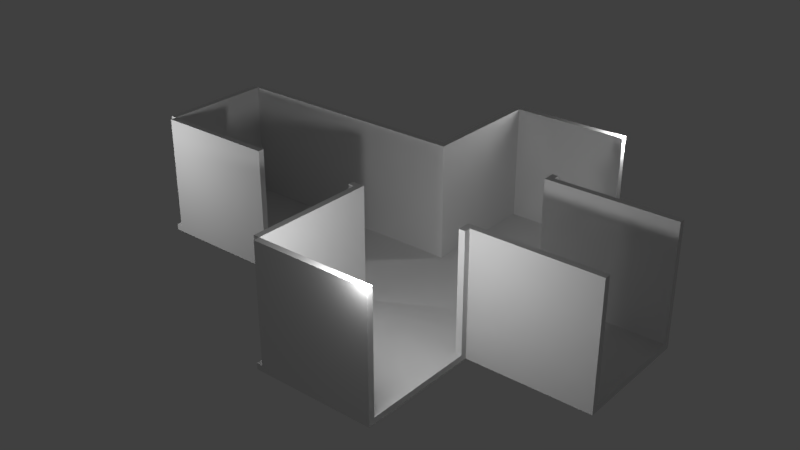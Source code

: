 # Source: BaseBlocks.blend  (saved by Blender 2.79.0; exported with 4.5.12 LTS)
import bpy
from mathutils import Matrix  # noqa: F401  (used for matrix-valued properties, if any)

bpy.ops.wm.read_factory_settings(use_empty=True)
scene = bpy.context.scene
scene.name = 'Scene'

# ---- collections
col_collection_1 = bpy.data.collections.new('Collection 1'); scene.collection.children.link(col_collection_1)

# ---- materials (node trees are filled in below, after node groups)
mat_brick = bpy.data.materials.new('Brick')
mat_brick.alpha_threshold = 0.0
mat_brick.use_transparent_shadow = False
mat_brick.specular_color = (0.2774, 0.192, 0.1307)
mat_brick.roughness = 0.5
mat_brick.specular_intensity = 0.5667
mat_stone = bpy.data.materials.new('Stone')
mat_stone.alpha_threshold = 0.0
mat_stone.use_transparent_shadow = False
mat_stone.specular_color = (0.3031, 0.3031, 0.3031)
mat_stone.roughness = 0.5
mat_stone.specular_intensity = 1.0

# ---- material node trees

# ---- world
world_world = bpy.data.worlds.new('World'); scene.world = world_world
world_world.color = (0.05088, 0.05088, 0.05088)
world_world.use_sun_shadow = False
world_world.sun_shadow_jitter_overblur = 0.0
world_world.cycles.sampling_method = 'MANUAL'

# ---- lights
light_point_003 = bpy.data.lights.new('Point.003', 'POINT')
light_point_003.transmission_factor = 0.0
light_point_003.energy = 100.0
light_point_003.shadow_buffer_clip_start = 0.5
light_point_003.shadow_soft_size = 0.1
light_point_003.shadow_maximum_resolution = 0.006
light_point_003.use_absolute_resolution = True
light_point_001 = bpy.data.lights.new('Point.001', 'POINT')
light_point_001.transmission_factor = 0.0
light_point_001.energy = 100.0
light_point_001.shadow_buffer_clip_start = 0.5
light_point_001.shadow_soft_size = 0.1
light_point_001.shadow_maximum_resolution = 0.006
light_point_001.use_absolute_resolution = True
light_point_000 = bpy.data.lights.new('Point.000', 'POINT')
light_point_000.transmission_factor = 0.0
light_point_000.energy = 100.0
light_point_000.shadow_buffer_clip_start = 0.5
light_point_000.shadow_soft_size = 0.1
light_point_000.shadow_maximum_resolution = 0.006
light_point_000.use_absolute_resolution = True
light_point_002 = bpy.data.lights.new('Point.002', 'POINT')
light_point_002.transmission_factor = 0.0
light_point_002.energy = 100.0
light_point_002.shadow_buffer_clip_start = 0.5
light_point_002.shadow_soft_size = 0.1
light_point_002.shadow_maximum_resolution = 0.006
light_point_002.use_absolute_resolution = True

# ---- meshes
me_cube_021 = bpy.data.meshes.new('Cube.021')
me_cube_021.from_pydata([(-0.9, -1.0, 0.1), (-0.9, -1.0, 2.0), (-1.0, -1.0, 0.1), (-1.0, -1.0, 2.0), (-0.9, -0.9, 0.1), (-0.9, -0.9, 2.0), (-1.0, -0.9, 0.1), (-1.0, -0.9, 2.0)], [], [(0, 1, 3, 2), (2, 3, 7, 6), (6, 7, 5, 4), (4, 5, 1, 0), (2, 6, 4, 0), (7, 3, 1, 5)])
_uv = me_cube_021.uv_layers.new(name='UVMap')
_uv.uv.foreach_set('vector', [0.0, 0.0, 0.0, 0.0, 0.0, 0.0, 0.0, 0.0, 0.0, 0.0, 0.0, 0.0, 0.0, 0.0, 0.0, 0.0, 0.0, 3.244e-05, 0.0, 1.0, 0.05266, 1.0, 0.05266, 3.244e-05, 0.05266, 3.244e-05, 0.05266, 1.0, 3.244e-05, 1.0, 3.244e-05, 3.244e-05, 0.0, 0.0, 0.0, 0.0, 0.0, 0.0, 0.0, 0.0, 0.0, 0.0, 0.0, 0.0, 0.0, 0.0, 0.0, 0.0])
me_cube_021.materials.append(mat_brick)
me_cube_021.materials.append(mat_stone)
me_cube_021.use_remesh_preserve_volume = False
me_cube_021.use_remesh_preserve_attributes = False
me_cube_021.use_mirror_vertex_groups = False
me_cube_021.update()
me_cube_002 = bpy.data.meshes.new('Cube.002')
me_cube_002.from_pydata([(1.0, -0.9, 0.1), (1.0, -0.9, 2.0), (1.0, -1.0, 0.1), (1.0, -1.0, 2.0), (0.9, -0.9, 0.1), (0.9, -0.9, 2.0), (0.9, -1.0, 0.1), (0.9, -1.0, 2.0)], [], [(0, 1, 3, 2), (2, 3, 7, 6), (6, 7, 5, 4), (4, 5, 1, 0), (2, 6, 4, 0), (7, 3, 1, 5)])
_uv = me_cube_002.uv_layers.new(name='UVMap')
_uv.uv.foreach_set('vector', [0.0, 0.0, 0.0, 0.0, 0.0, 0.0, 0.0, 0.0, 0.0, 0.0, 0.0, 0.0, 0.0, 0.0, 0.0, 0.0, 0.0, 3.244e-05, 0.0, 1.0, 0.05266, 1.0, 0.05266, 3.244e-05, 0.05266, 3.244e-05, 0.05266, 1.0, 3.244e-05, 1.0, 3.244e-05, 3.244e-05, 0.0, 0.0, 0.0, 0.0, 0.0, 0.0, 0.0, 0.0, 0.0, 0.0, 0.0, 0.0, 0.0, 0.0, 0.0, 0.0])
me_cube_002.materials.append(mat_brick)
me_cube_002.materials.append(mat_stone)
me_cube_002.use_remesh_preserve_volume = False
me_cube_002.use_remesh_preserve_attributes = False
me_cube_002.use_mirror_vertex_groups = False
me_cube_002.update()
me_cube_001 = bpy.data.meshes.new('Cube.001')
me_cube_001.from_pydata([(-1.0, 0.9, 0.1), (-1.0, 0.9, 2.0), (-1.0, 1.0, 0.1), (-1.0, 1.0, 2.0), (1.0, 0.9, 0.1), (1.0, 0.9, 2.0), (1.0, 1.0, 0.1), (1.0, 1.0, 2.0)], [], [(0, 1, 3, 2), (2, 3, 7, 6), (6, 7, 5, 4), (4, 5, 1, 0), (2, 6, 4, 0), (7, 3, 1, 5)])
_uv = me_cube_001.uv_layers.new(name='UVMap')
_uv.uv.foreach_set('vector', [0.0, 0.0, 0.0, 0.0, 0.0, 0.0, 0.0, 0.0, 0.0, 0.0, 0.0, 0.0, 0.0, 0.0, 0.0, 0.0, 0.0, 0.0, 0.0, 0.0, 0.0, 0.0, 0.0, 0.0, 1.0, -2.98e-08, 1.0, 1.0, 0.0, 1.0, 0.0, 2.98e-08, 0.0, 0.0, 0.0, 0.0, 0.0, 0.0, 0.0, 0.0, 0.0, 0.0, 0.0, 0.0, 0.0, 0.0, 0.0, 0.0])
me_cube_001.materials.append(mat_brick)
me_cube_001.materials.append(mat_stone)
me_cube_001.use_remesh_preserve_volume = False
me_cube_001.use_remesh_preserve_attributes = False
me_cube_001.use_mirror_vertex_groups = False
me_cube_001.update()
me_cube_025 = bpy.data.meshes.new('Cube.025')
me_cube_025.from_pydata([(1.0, -0.9, 0.1), (1.0, -0.9, 2.0), (1.0, -1.0, 0.1), (1.0, -1.0, 2.0), (0.9, -0.9, 0.1), (0.9, -0.9, 2.0), (0.9, -1.0, 0.1), (0.9, -1.0, 2.0)], [], [(0, 1, 3, 2), (2, 3, 7, 6), (6, 7, 5, 4), (4, 5, 1, 0), (2, 6, 4, 0), (7, 3, 1, 5)])
_uv = me_cube_025.uv_layers.new(name='UVMap')
_uv.uv.foreach_set('vector', [0.0, 0.0, 0.0, 0.0, 0.0, 0.0, 0.0, 0.0, 0.0, 0.0, 0.0, 0.0, 0.0, 0.0, 0.0, 0.0, 0.0, 3.244e-05, 0.0, 1.0, 0.05266, 1.0, 0.05266, 3.244e-05, 0.05266, 3.244e-05, 0.05266, 1.0, 3.244e-05, 1.0, 3.244e-05, 3.244e-05, 0.0, 0.0, 0.0, 0.0, 0.0, 0.0, 0.0, 0.0, 0.0, 0.0, 0.0, 0.0, 0.0, 0.0, 0.0, 0.0])
me_cube_025.materials.append(mat_brick)
me_cube_025.use_remesh_preserve_volume = False
me_cube_025.use_remesh_preserve_attributes = False
me_cube_025.use_mirror_vertex_groups = False
me_cube_025.update()
me_cube_024 = bpy.data.meshes.new('Cube.024')
me_cube_024.from_pydata([(0.9, 1.0, 0.1), (0.9, 1.0, 2.0), (1.0, 1.0, 0.1), (1.0, 1.0, 2.0), (0.9, 0.9, 0.1), (0.9, 0.9, 2.0), (1.0, 0.9, 0.1), (1.0, 0.9, 2.0)], [], [(0, 1, 3, 2), (2, 3, 7, 6), (6, 7, 5, 4), (4, 5, 1, 0), (2, 6, 4, 0), (7, 3, 1, 5)])
_uv = me_cube_024.uv_layers.new(name='UVMap')
_uv.uv.foreach_set('vector', [0.0, 0.0, 0.0, 0.0, 0.0, 0.0, 0.0, 0.0, 0.0, 0.0, 0.0, 0.0, 0.0, 0.0, 0.0, 0.0, 0.0, 3.244e-05, 0.0, 1.0, 0.05266, 1.0, 0.05266, 3.244e-05, 0.05266, 3.244e-05, 0.05266, 1.0, 3.244e-05, 1.0, 3.244e-05, 3.244e-05, 0.0, 0.0, 0.0, 0.0, 0.0, 0.0, 0.0, 0.0, 0.0, 0.0, 0.0, 0.0, 0.0, 0.0, 0.0, 0.0])
me_cube_024.materials.append(mat_brick)
me_cube_024.use_remesh_preserve_volume = False
me_cube_024.use_remesh_preserve_attributes = False
me_cube_024.use_mirror_vertex_groups = False
me_cube_024.update()
me_cube_020 = bpy.data.meshes.new('Cube.020')
me_cube_020.from_pydata([(-0.9, -0.9, 0.1), (-0.9, -0.9, 2.0), (-1.0, -0.9, 0.1), (-1.0, -0.9, 2.0), (-0.9, 1.0, 0.1), (-0.9, 1.0, 2.0), (-1.0, 1.0, 0.1), (-1.0, 1.0, 2.0)], [], [(0, 1, 3, 2), (2, 3, 7, 6), (6, 7, 5, 4), (4, 5, 1, 0), (2, 6, 4, 0), (7, 3, 1, 5)])
_uv = me_cube_020.uv_layers.new(name='UVMap')
_uv.uv.foreach_set('vector', [0.0, 0.0, 0.0, 0.0, 0.0, 0.0, 0.0, 0.0, 0.0, 0.0, 0.0, 0.0, 0.0, 0.0, 0.0, 0.0, 0.0, 0.0, 0.0, 0.0, 0.0, 0.0, 0.0, 0.0, 1.0, -2.98e-08, 1.0, 1.0, 0.0, 1.0, 0.0, 2.98e-08, 0.0, 0.0, 0.0, 0.0, 0.0, 0.0, 0.0, 0.0, 0.0, 0.0, 0.0, 0.0, 0.0, 0.0, 0.0, 0.0])
me_cube_020.materials.append(mat_brick)
me_cube_020.use_remesh_preserve_volume = False
me_cube_020.use_remesh_preserve_attributes = False
me_cube_020.use_mirror_vertex_groups = False
me_cube_020.update()
me_cube_019 = bpy.data.meshes.new('Cube.019')
me_cube_019.from_pydata([(-0.9, -1.0, 0.1), (-0.9, -1.0, 2.0), (-1.0, -1.0, 0.1), (-1.0, -1.0, 2.0), (-0.9, 0.9, 0.1), (-0.9, 0.9, 2.0), (-1.0, 0.9, 0.1), (-1.0, 0.9, 2.0)], [], [(0, 1, 3, 2), (2, 3, 7, 6), (6, 7, 5, 4), (4, 5, 1, 0), (2, 6, 4, 0), (7, 3, 1, 5)])
_uv = me_cube_019.uv_layers.new(name='UVMap')
_uv.uv.foreach_set('vector', [0.0, 0.0, 0.0, 0.0, 0.0, 0.0, 0.0, 0.0, 0.0, 0.0, 0.0, 0.0, 0.0, 0.0, 0.0, 0.0, 0.0, 0.0, 0.0, 0.0, 0.0, 0.0, 0.0, 0.0, 1.0, -2.98e-08, 1.0, 1.0, 0.0, 1.0, 0.0, 2.98e-08, 0.0, 0.0, 0.0, 0.0, 0.0, 0.0, 0.0, 0.0, 0.0, 0.0, 0.0, 0.0, 0.0, 0.0, 0.0, 0.0])
me_cube_019.materials.append(mat_brick)
me_cube_019.use_remesh_preserve_volume = False
me_cube_019.use_remesh_preserve_attributes = False
me_cube_019.use_mirror_vertex_groups = False
me_cube_019.update()
me_cube_018 = bpy.data.meshes.new('Cube.018')
me_cube_018.from_pydata([(1.0, -0.9, 0.1), (1.0, -0.9, 2.0), (1.0, -1.0, 0.1), (1.0, -1.0, 2.0), (-0.9, -0.9, 0.1), (-0.9, -0.9, 2.0), (-0.9, -1.0, 0.1), (-0.9, -1.0, 2.0)], [], [(0, 1, 3, 2), (2, 3, 7, 6), (6, 7, 5, 4), (4, 5, 1, 0), (2, 6, 4, 0), (7, 3, 1, 5)])
_uv = me_cube_018.uv_layers.new(name='UVMap')
_uv.uv.foreach_set('vector', [0.0, 0.0, 0.0, 0.0, 0.0, 0.0, 0.0, 0.0, 0.0, 0.0, 0.0, 0.0, 0.0, 0.0, 0.0, 0.0, 0.0, 0.0, 0.0, 0.0, 0.0, 0.0, 0.0, 0.0, 1.0, -2.98e-08, 1.0, 1.0, 0.0, 1.0, 0.0, 2.98e-08, 0.0, 0.0, 0.0, 0.0, 0.0, 0.0, 0.0, 0.0, 0.0, 0.0, 0.0, 0.0, 0.0, 0.0, 0.0, 0.0])
me_cube_018.materials.append(mat_brick)
me_cube_018.use_remesh_preserve_volume = False
me_cube_018.use_remesh_preserve_attributes = False
me_cube_018.use_mirror_vertex_groups = False
me_cube_018.update()
me_cube_017 = bpy.data.meshes.new('Cube.017')
me_cube_017.from_pydata([(-0.9, 0.9, 0.1), (-0.9, 0.9, 2.0), (-0.9, 1.0, 0.1), (-0.9, 1.0, 2.0), (1.0, 0.9, 0.1), (1.0, 0.9, 2.0), (1.0, 1.0, 0.1), (1.0, 1.0, 2.0)], [], [(0, 1, 3, 2), (2, 3, 7, 6), (6, 7, 5, 4), (4, 5, 1, 0), (2, 6, 4, 0), (7, 3, 1, 5)])
_uv = me_cube_017.uv_layers.new(name='UVMap')
_uv.uv.foreach_set('vector', [0.0, 0.0, 0.0, 0.0, 0.0, 0.0, 0.0, 0.0, 0.0, 0.0, 0.0, 0.0, 0.0, 0.0, 0.0, 0.0, 0.0, 0.0, 0.0, 0.0, 0.0, 0.0, 0.0, 0.0, 1.0, -2.98e-08, 1.0, 1.0, 0.0, 1.0, 0.0, 2.98e-08, 0.0, 0.0, 0.0, 0.0, 0.0, 0.0, 0.0, 0.0, 0.0, 0.0, 0.0, 0.0, 0.0, 0.0, 0.0, 0.0])
me_cube_017.materials.append(mat_brick)
me_cube_017.use_remesh_preserve_volume = False
me_cube_017.use_remesh_preserve_attributes = False
me_cube_017.use_mirror_vertex_groups = False
me_cube_017.update()
me_cube_016 = bpy.data.meshes.new('Cube.016')
me_cube_016.from_pydata([(-1.0, -1.0, 0.0), (-1.0, -1.0, 0.1), (-1.0, 1.0, 0.0), (-1.0, 1.0, 0.1), (1.0, -1.0, 0.0), (1.0, -1.0, 0.1), (1.0, 1.0, 0.0), (1.0, 1.0, 0.1)], [], [(0, 1, 3, 2), (2, 3, 7, 6), (6, 7, 5, 4), (4, 5, 1, 0), (2, 6, 4, 0), (7, 3, 1, 5)])
_uv = me_cube_016.uv_layers.new(name='UVMap')
_uv.uv.foreach_set('vector', [0.0, 0.0, 0.0, 0.0, 0.0, 0.0, 0.0, 0.0, 0.0, 0.0, 0.0, 0.0, 0.0, 0.0, 0.0, 0.0, 0.0, 0.0, 0.0, 0.0, 0.0, 0.0, 0.0, 0.0, 0.0, 0.0, 0.0, 0.0, 0.0, 0.0, 0.0, 0.0, 0.0, 0.0, 0.0, 0.0, 0.0, 0.0, 0.0, 0.0, 0.9999, 0.9999, 9.998e-05, 0.9999, 0.0001, 9.998e-05, 0.9999, 9.998e-05])
me_cube_016.materials.append(mat_stone)
me_cube_016.use_remesh_preserve_volume = False
me_cube_016.use_remesh_preserve_attributes = False
me_cube_016.use_mirror_vertex_groups = False
me_cube_016.update()
me_cube_015 = bpy.data.meshes.new('Cube.015')
me_cube_015.from_pydata([(-1.0, -1.0, 0.0), (-1.0, -1.0, 0.1), (-1.0, 1.0, 0.0), (-1.0, 1.0, 0.1), (1.0, -1.0, 0.0), (1.0, -1.0, 0.1), (1.0, 1.0, 0.0), (1.0, 1.0, 0.1)], [], [(0, 1, 3, 2), (2, 3, 7, 6), (6, 7, 5, 4), (4, 5, 1, 0), (2, 6, 4, 0), (7, 3, 1, 5)])
_uv = me_cube_015.uv_layers.new(name='UVMap')
_uv.uv.foreach_set('vector', [0.0, 0.0, 0.0, 0.0, 0.0, 0.0, 0.0, 0.0, 0.0, 0.0, 0.0, 0.0, 0.0, 0.0, 0.0, 0.0, 0.0, 0.0, 0.0, 0.0, 0.0, 0.0, 0.0, 0.0, 0.0, 0.0, 0.0, 0.0, 0.0, 0.0, 0.0, 0.0, 0.0, 0.0, 0.0, 0.0, 0.0, 0.0, 0.0, 0.0, 0.9999, 0.9999, 9.998e-05, 0.9999, 0.0001, 9.998e-05, 0.9999, 9.998e-05])
me_cube_015.materials.append(mat_stone)
me_cube_015.use_remesh_preserve_volume = False
me_cube_015.use_remesh_preserve_attributes = False
me_cube_015.use_mirror_vertex_groups = False
me_cube_015.update()
me_cube_014 = bpy.data.meshes.new('Cube.014')
me_cube_014.from_pydata([(-0.9, -0.9, 0.1), (-0.9, -0.9, 2.0), (-1.0, -0.9, 0.1), (-1.0, -0.9, 2.0), (-0.9, 0.9, 0.1), (-0.9, 0.9, 2.0), (-1.0, 0.9, 0.1), (-1.0, 0.9, 2.0)], [], [(0, 1, 3, 2), (2, 3, 7, 6), (6, 7, 5, 4), (4, 5, 1, 0), (2, 6, 4, 0), (7, 3, 1, 5)])
_uv = me_cube_014.uv_layers.new(name='UVMap')
_uv.uv.foreach_set('vector', [0.0, 0.0, 0.0, 0.0, 0.0, 0.0, 0.0, 0.0, 0.0, 0.0, 0.0, 0.0, 0.0, 0.0, 0.0, 0.0, 0.0, 0.0, 0.0, 0.0, 0.0, 0.0, 0.0, 0.0, 1.0, -2.98e-08, 1.0, 1.0, 0.0, 1.0, 0.0, 2.98e-08, 0.0, 0.0, 0.0, 0.0, 0.0, 0.0, 0.0, 0.0, 0.0, 0.0, 0.0, 0.0, 0.0, 0.0, 0.0, 0.0])
me_cube_014.materials.append(mat_brick)
me_cube_014.use_remesh_preserve_volume = False
me_cube_014.use_remesh_preserve_attributes = False
me_cube_014.use_mirror_vertex_groups = False
me_cube_014.update()
me_cube_004 = bpy.data.meshes.new('Cube.004')
me_cube_004.from_pydata([(1.0, -0.9, 0.1), (1.0, -0.9, 2.0), (1.0, -1.0, 0.1), (1.0, -1.0, 2.0), (-0.9, -0.9, 0.1), (-0.9, -0.9, 2.0), (-0.9, -1.0, 0.1), (-0.9, -1.0, 2.0)], [], [(0, 1, 3, 2), (2, 3, 7, 6), (6, 7, 5, 4), (4, 5, 1, 0), (2, 6, 4, 0), (7, 3, 1, 5)])
_uv = me_cube_004.uv_layers.new(name='UVMap')
_uv.uv.foreach_set('vector', [0.0, 0.0, 0.0, 0.0, 0.0, 0.0, 0.0, 0.0, 0.0, 0.0, 0.0, 0.0, 0.0, 0.0, 0.0, 0.0, 0.0, 0.0, 0.0, 0.0, 0.0, 0.0, 0.0, 0.0, 1.0, -2.98e-08, 1.0, 1.0, 0.0, 1.0, 0.0, 2.98e-08, 0.0, 0.0, 0.0, 0.0, 0.0, 0.0, 0.0, 0.0, 0.0, 0.0, 0.0, 0.0, 0.0, 0.0, 0.0, 0.0])
me_cube_004.materials.append(mat_brick)
me_cube_004.use_remesh_preserve_volume = False
me_cube_004.use_remesh_preserve_attributes = False
me_cube_004.use_mirror_vertex_groups = False
me_cube_004.update()
me_cube_003 = bpy.data.meshes.new('Cube.003')
me_cube_003.from_pydata([(-1.0, -1.0, 0.0), (-1.0, -1.0, 0.1), (-1.0, 1.0, 0.0), (-1.0, 1.0, 0.1), (1.0, -1.0, 0.0), (1.0, -1.0, 0.1), (1.0, 1.0, 0.0), (1.0, 1.0, 0.1)], [], [(0, 1, 3, 2), (2, 3, 7, 6), (6, 7, 5, 4), (4, 5, 1, 0), (2, 6, 4, 0), (7, 3, 1, 5)])
_uv = me_cube_003.uv_layers.new(name='UVMap')
_uv.uv.foreach_set('vector', [0.0, 0.0, 0.0, 0.0, 0.0, 0.0, 0.0, 0.0, 0.0, 0.0, 0.0, 0.0, 0.0, 0.0, 0.0, 0.0, 0.0, 0.0, 0.0, 0.0, 0.0, 0.0, 0.0, 0.0, 0.0, 0.0, 0.0, 0.0, 0.0, 0.0, 0.0, 0.0, 0.0, 0.0, 0.0, 0.0, 0.0, 0.0, 0.0, 0.0, 0.9999, 0.9999, 9.998e-05, 0.9999, 0.0001, 9.998e-05, 0.9999, 9.998e-05])
me_cube_003.materials.append(mat_stone)
me_cube_003.use_remesh_preserve_volume = False
me_cube_003.use_remesh_preserve_attributes = False
me_cube_003.use_mirror_vertex_groups = False
me_cube_003.update()
me_cube_000 = bpy.data.meshes.new('Cube.000')
me_cube_000.from_pydata([(-0.9, 0.9, 0.1), (-0.9, 0.9, 2.0), (-0.9, 1.0, 0.1), (-0.9, 1.0, 2.0), (1.0, 0.9, 0.1), (1.0, 0.9, 2.0), (1.0, 1.0, 0.1), (1.0, 1.0, 2.0)], [], [(0, 1, 3, 2), (2, 3, 7, 6), (6, 7, 5, 4), (4, 5, 1, 0), (2, 6, 4, 0), (7, 3, 1, 5)])
_uv = me_cube_000.uv_layers.new(name='UVMap')
_uv.uv.foreach_set('vector', [0.0, 0.0, 0.0, 0.0, 0.0, 0.0, 0.0, 0.0, 0.0, 0.0, 0.0, 0.0, 0.0, 0.0, 0.0, 0.0, 0.0, 0.0, 0.0, 0.0, 0.0, 0.0, 0.0, 0.0, 1.0, -2.98e-08, 1.0, 1.0, 0.0, 1.0, 0.0, 2.98e-08, 0.0, 0.0, 0.0, 0.0, 0.0, 0.0, 0.0, 0.0, 0.0, 0.0, 0.0, 0.0, 0.0, 0.0, 0.0, 0.0])
me_cube_000.materials.append(mat_brick)
me_cube_000.use_remesh_preserve_volume = False
me_cube_000.use_remesh_preserve_attributes = False
me_cube_000.use_mirror_vertex_groups = False
me_cube_000.update()
me_cube_013 = bpy.data.meshes.new('Cube.013')
me_cube_013.from_pydata([(0.9, 1.0, 0.1), (0.9, 1.0, 2.0), (1.0, 1.0, 0.1), (1.0, 1.0, 2.0), (0.9, 0.9, 0.1), (0.9, 0.9, 2.0), (1.0, 0.9, 0.1), (1.0, 0.9, 2.0)], [], [(0, 1, 3, 2), (2, 3, 7, 6), (6, 7, 5, 4), (4, 5, 1, 0), (2, 6, 4, 0), (7, 3, 1, 5)])
_uv = me_cube_013.uv_layers.new(name='UVMap')
_uv.uv.foreach_set('vector', [0.0, 0.0, 0.0, 0.0, 0.0, 0.0, 0.0, 0.0, 0.0, 0.0, 0.0, 0.0, 0.0, 0.0, 0.0, 0.0, 0.0, 3.244e-05, 0.0, 1.0, 0.05266, 1.0, 0.05266, 3.244e-05, 0.05266, 3.244e-05, 0.05266, 1.0, 3.244e-05, 1.0, 3.244e-05, 3.244e-05, 0.0, 0.0, 0.0, 0.0, 0.0, 0.0, 0.0, 0.0, 0.0, 0.0, 0.0, 0.0, 0.0, 0.0, 0.0, 0.0])
me_cube_013.materials.append(mat_brick)
me_cube_013.use_remesh_preserve_volume = False
me_cube_013.use_remesh_preserve_attributes = False
me_cube_013.use_mirror_vertex_groups = False
me_cube_013.update()
me_cube_011 = bpy.data.meshes.new('Cube.011')
me_cube_011.from_pydata([(-0.9, -1.0, 0.1), (-0.9, -1.0, 2.0), (-1.0, -1.0, 0.1), (-1.0, -1.0, 2.0), (-0.9, -0.9, 0.1), (-0.9, -0.9, 2.0), (-1.0, -0.9, 0.1), (-1.0, -0.9, 2.0)], [], [(0, 1, 3, 2), (2, 3, 7, 6), (6, 7, 5, 4), (4, 5, 1, 0), (2, 6, 4, 0), (7, 3, 1, 5)])
_uv = me_cube_011.uv_layers.new(name='UVMap')
_uv.uv.foreach_set('vector', [0.0, 0.0, 0.0, 0.0, 0.0, 0.0, 0.0, 0.0, 0.0, 0.0, 0.0, 0.0, 0.0, 0.0, 0.0, 0.0, 0.0, 3.244e-05, 0.0, 1.0, 0.05266, 1.0, 0.05266, 3.244e-05, 0.05266, 3.244e-05, 0.05266, 1.0, 3.244e-05, 1.0, 3.244e-05, 3.244e-05, 0.0, 0.0, 0.0, 0.0, 0.0, 0.0, 0.0, 0.0, 0.0, 0.0, 0.0, 0.0, 0.0, 0.0, 0.0, 0.0])
me_cube_011.materials.append(mat_brick)
me_cube_011.use_remesh_preserve_volume = False
me_cube_011.use_remesh_preserve_attributes = False
me_cube_011.use_mirror_vertex_groups = False
me_cube_011.update()
me_cube_010 = bpy.data.meshes.new('Cube.010')
me_cube_010.from_pydata([(1.0, -0.9, 0.1), (1.0, -0.9, 2.0), (1.0, -1.0, 0.1), (1.0, -1.0, 2.0), (-1.0, -0.9, 0.1), (-1.0, -0.9, 2.0), (-1.0, -1.0, 0.1), (-1.0, -1.0, 2.0)], [], [(0, 1, 3, 2), (2, 3, 7, 6), (6, 7, 5, 4), (4, 5, 1, 0), (2, 6, 4, 0), (7, 3, 1, 5)])
_uv = me_cube_010.uv_layers.new(name='UVMap')
_uv.uv.foreach_set('vector', [0.0, 0.0, 0.0, 0.0, 0.0, 0.0, 0.0, 0.0, 0.0, 0.0, 0.0, 0.0, 0.0, 0.0, 0.0, 0.0, 0.0, 0.0, 0.0, 0.0, 0.0, 0.0, 0.0, 0.0, 1.0, -2.98e-08, 1.0, 1.0, 0.0, 1.0, 0.0, 2.98e-08, 0.0, 0.0, 0.0, 0.0, 0.0, 0.0, 0.0, 0.0, 0.0, 0.0, 0.0, 0.0, 0.0, 0.0, 0.0, 0.0])
me_cube_010.materials.append(mat_brick)
me_cube_010.use_remesh_preserve_volume = False
me_cube_010.use_remesh_preserve_attributes = False
me_cube_010.use_mirror_vertex_groups = False
me_cube_010.update()
me_cube_009 = bpy.data.meshes.new('Cube.009')
me_cube_009.from_pydata([(-1.0, 0.9, 0.1), (-1.0, 0.9, 2.0), (-1.0, 1.0, 0.1), (-1.0, 1.0, 2.0), (1.0, 0.9, 0.1), (1.0, 0.9, 2.0), (1.0, 1.0, 0.1), (1.0, 1.0, 2.0)], [], [(0, 1, 3, 2), (2, 3, 7, 6), (6, 7, 5, 4), (4, 5, 1, 0), (2, 6, 4, 0), (7, 3, 1, 5)])
_uv = me_cube_009.uv_layers.new(name='UVMap')
_uv.uv.foreach_set('vector', [0.0, 0.0, 0.0, 0.0, 0.0, 0.0, 0.0, 0.0, 0.0, 0.0, 0.0, 0.0, 0.0, 0.0, 0.0, 0.0, 0.0, 0.0, 0.0, 0.0, 0.0, 0.0, 0.0, 0.0, 1.0, -2.98e-08, 1.0, 1.0, 0.0, 1.0, 0.0, 2.98e-08, 0.0, 0.0, 0.0, 0.0, 0.0, 0.0, 0.0, 0.0, 0.0, 0.0, 0.0, 0.0, 0.0, 0.0, 0.0, 0.0])
me_cube_009.materials.append(mat_brick)
me_cube_009.use_remesh_preserve_volume = False
me_cube_009.use_remesh_preserve_attributes = False
me_cube_009.use_mirror_vertex_groups = False
me_cube_009.update()
me_cube_008 = bpy.data.meshes.new('Cube.008')
me_cube_008.from_pydata([(-1.0, -1.0, 0.0), (-1.0, -1.0, 0.1), (-1.0, 1.0, 0.0), (-1.0, 1.0, 0.1), (1.0, -1.0, 0.0), (1.0, -1.0, 0.1), (1.0, 1.0, 0.0), (1.0, 1.0, 0.1)], [], [(0, 1, 3, 2), (2, 3, 7, 6), (6, 7, 5, 4), (4, 5, 1, 0), (2, 6, 4, 0), (7, 3, 1, 5)])
_uv = me_cube_008.uv_layers.new(name='UVMap')
_uv.uv.foreach_set('vector', [0.0, 0.0, 0.0, 0.0, 0.0, 0.0, 0.0, 0.0, 0.0, 0.0, 0.0, 0.0, 0.0, 0.0, 0.0, 0.0, 0.0, 0.0, 0.0, 0.0, 0.0, 0.0, 0.0, 0.0, 0.0, 0.0, 0.0, 0.0, 0.0, 0.0, 0.0, 0.0, 0.0, 0.0, 0.0, 0.0, 0.0, 0.0, 0.0, 0.0, 0.9999, 0.9999, 9.998e-05, 0.9999, 0.0001, 9.998e-05, 0.9999, 9.998e-05])
me_cube_008.materials.append(mat_stone)
me_cube_008.use_remesh_preserve_volume = False
me_cube_008.use_remesh_preserve_attributes = False
me_cube_008.use_mirror_vertex_groups = False
me_cube_008.update()
me_cube_007 = bpy.data.meshes.new('Cube.007')
me_cube_007.from_pydata([(1.0, -0.9, 0.1), (1.0, -0.9, 2.0), (1.0, -1.0, 0.1), (1.0, -1.0, 2.0), (0.9, -0.9, 0.1), (0.9, -0.9, 2.0), (0.9, -1.0, 0.1), (0.9, -1.0, 2.0)], [], [(0, 1, 3, 2), (2, 3, 7, 6), (6, 7, 5, 4), (4, 5, 1, 0), (2, 6, 4, 0), (7, 3, 1, 5)])
_uv = me_cube_007.uv_layers.new(name='UVMap')
_uv.uv.foreach_set('vector', [0.0, 0.0, 0.0, 0.0, 0.0, 0.0, 0.0, 0.0, 0.0, 0.0, 0.0, 0.0, 0.0, 0.0, 0.0, 0.0, 0.0, 3.244e-05, 0.0, 1.0, 0.05266, 1.0, 0.05266, 3.244e-05, 0.05266, 3.244e-05, 0.05266, 1.0, 3.244e-05, 1.0, 3.244e-05, 3.244e-05, 0.0, 0.0, 0.0, 0.0, 0.0, 0.0, 0.0, 0.0, 0.0, 0.0, 0.0, 0.0, 0.0, 0.0, 0.0, 0.0])
me_cube_007.materials.append(mat_brick)
me_cube_007.use_remesh_preserve_volume = False
me_cube_007.use_remesh_preserve_attributes = False
me_cube_007.use_mirror_vertex_groups = False
me_cube_007.update()
me_cube_006 = bpy.data.meshes.new('Cube.006')
me_cube_006.from_pydata([(-1.0, -1.0, 0.0), (-1.0, -1.0, 0.1), (-1.0, 1.0, 0.0), (-1.0, 1.0, 0.1), (1.0, -1.0, 0.0), (1.0, -1.0, 0.1), (1.0, 1.0, 0.0), (1.0, 1.0, 0.1)], [], [(0, 1, 3, 2), (2, 3, 7, 6), (6, 7, 5, 4), (4, 5, 1, 0), (2, 6, 4, 0), (7, 3, 1, 5)])
_uv = me_cube_006.uv_layers.new(name='UVMap')
_uv.uv.foreach_set('vector', [0.0, 0.0, 0.0, 0.0, 0.0, 0.0, 0.0, 0.0, 0.0, 0.0, 0.0, 0.0, 0.0, 0.0, 0.0, 0.0, 0.0, 0.0, 0.0, 0.0, 0.0, 0.0, 0.0, 0.0, 0.0, 0.0, 0.0, 0.0, 0.0, 0.0, 0.0, 0.0, 0.0, 0.0, 0.0, 0.0, 0.0, 0.0, 0.0, 0.0, 0.9999, 0.9999, 9.998e-05, 0.9999, 0.0001, 9.998e-05, 0.9999, 9.998e-05])
me_cube_006.materials.append(mat_stone)
me_cube_006.use_remesh_preserve_volume = False
me_cube_006.use_remesh_preserve_attributes = False
me_cube_006.use_mirror_vertex_groups = False
me_cube_006.update()
me_cube_012 = bpy.data.meshes.new('Cube.012')
me_cube_012.from_pydata([(-1.0, 0.9, 0.1), (-1.0, 0.9, 2.0), (-1.0, 1.0, 0.1), (-1.0, 1.0, 2.0), (-0.9, 0.9, 0.1), (-0.9, 0.9, 2.0), (-0.9, 1.0, 0.1), (-0.9, 1.0, 2.0)], [], [(0, 1, 3, 2), (2, 3, 7, 6), (6, 7, 5, 4), (4, 5, 1, 0), (2, 6, 4, 0), (7, 3, 1, 5)])
_uv = me_cube_012.uv_layers.new(name='UVMap')
_uv.uv.foreach_set('vector', [0.0, 0.0, 0.0, 0.0, 0.0, 0.0, 0.0, 0.0, 0.0, 0.0, 0.0, 0.0, 0.0, 0.0, 0.0, 0.0, 0.0, 3.244e-05, 0.0, 1.0, 0.05266, 1.0, 0.05266, 3.244e-05, 0.05266, 3.244e-05, 0.05266, 1.0, 3.244e-05, 1.0, 3.244e-05, 3.244e-05, 0.0, 0.0, 0.0, 0.0, 0.0, 0.0, 0.0, 0.0, 0.0, 0.0, 0.0, 0.0, 0.0, 0.0, 0.0, 0.0])
me_cube_012.materials.append(mat_brick)
me_cube_012.use_remesh_preserve_volume = False
me_cube_012.use_remesh_preserve_attributes = False
me_cube_012.use_mirror_vertex_groups = False
me_cube_012.update()
me_cube_005 = bpy.data.meshes.new('Cube.005')
me_cube_005.from_pydata([(-1.0, -1.0, 0.0), (-1.0, -1.0, 0.1), (-1.0, 1.0, 0.0), (-1.0, 1.0, 0.1), (1.0, -1.0, 0.0), (1.0, -1.0, 0.1), (1.0, 1.0, 0.0), (1.0, 1.0, 0.1)], [], [(0, 1, 3, 2), (2, 3, 7, 6), (6, 7, 5, 4), (4, 5, 1, 0), (2, 6, 4, 0), (7, 3, 1, 5)])
me_cube_005.polygons.foreach_set('material_index', [1, 1, 1, 1, 1, 1])
_uv = me_cube_005.uv_layers.new(name='UVMap')
_uv.uv.foreach_set('vector', [0.0, 0.0, 0.0, 0.0, 0.0, 0.0, 0.0, 0.0, 0.0, 0.0, 0.0, 0.0, 0.0, 0.0, 0.0, 0.0, 0.0, 0.0, 0.0, 0.0, 0.0, 0.0, 0.0, 0.0, 0.0, 0.0, 0.0, 0.0, 0.0, 0.0, 0.0, 0.0, 0.0, 0.0, 0.0, 0.0, 0.0, 0.0, 0.0, 0.0, 0.9999, 0.9999, 9.998e-05, 0.9999, 0.0001, 9.998e-05, 0.9999, 9.998e-05])
me_cube_005.materials.append(mat_brick)
me_cube_005.materials.append(mat_stone)
me_cube_005.use_remesh_preserve_volume = False
me_cube_005.use_remesh_preserve_attributes = False
me_cube_005.use_mirror_vertex_groups = False
me_cube_005.update()

# ---- objects
ob_pillar_018 = bpy.data.objects.new('Pillar.018', me_cube_021)
ob_pillar_015 = bpy.data.objects.new('Pillar.015', me_cube_002)
ob_pillar_014 = bpy.data.objects.new('Pillar.014', me_cube_001)
ob_pillar_017 = bpy.data.objects.new('Pillar.017', me_cube_025)
ob_pillar_016 = bpy.data.objects.new('Pillar.016', me_cube_024)
ob_pillar_013 = bpy.data.objects.new('Pillar.013', me_cube_020)
ob_pillar_012 = bpy.data.objects.new('Pillar.012', me_cube_019)
ob_pillar_011 = bpy.data.objects.new('Pillar.011', me_cube_018)
ob_pillar_010 = bpy.data.objects.new('Pillar.010', me_cube_017)
ob_floor_006 = bpy.data.objects.new('Floor.006', me_cube_016)
ob_floor_005 = bpy.data.objects.new('Floor.005', me_cube_015)
ob_pillar_009 = bpy.data.objects.new('Pillar.009', me_cube_014)
ob_pillar_008 = bpy.data.objects.new('Pillar.008', me_cube_004)
ob_floor_004 = bpy.data.objects.new('Floor.004', me_cube_003)
ob_pillar_007 = bpy.data.objects.new('Pillar.007', me_cube_000)
ob_pillar_006 = bpy.data.objects.new('Pillar.006', me_cube_013)
ob_pillar_005 = bpy.data.objects.new('Pillar.005', me_cube_011)
ob_pillar_004 = bpy.data.objects.new('Pillar.004', me_cube_010)
ob_pillar_003 = bpy.data.objects.new('Pillar.003', me_cube_009)
ob_floor_001 = bpy.data.objects.new('Floor.001', me_cube_008)
ob_pillar_002 = bpy.data.objects.new('Pillar.002', me_cube_007)
ob_floor_002 = bpy.data.objects.new('Floor.002', me_cube_006)
ob_point_003 = bpy.data.objects.new('Point.003', light_point_003)
ob_point_001 = bpy.data.objects.new('Point.001', light_point_001)
ob_point_000 = bpy.data.objects.new('Point.000', light_point_000)
ob_pillar_001 = bpy.data.objects.new('Pillar.001', me_cube_012)
ob_point_002 = bpy.data.objects.new('Point.002', light_point_002)
ob_pillar = bpy.data.objects.new('Pillar', me_cube_005)

# ---- transforms, parenting, visibility, modifiers, constraints
ob_pillar_018.location = (0.0, 0.0, 0.0)
ob_pillar_018.lineart.crease_threshold = 0.0
ob_pillar_015.location = (0.0, 0.0, 0.0)
ob_pillar_015.lineart.crease_threshold = 0.0
ob_pillar_014.location = (0.0, 0.0, 0.0)
ob_pillar_014.lineart.crease_threshold = 0.0
ob_pillar_017.location = (2.0, 2.0, 0.0)
ob_pillar_017.lineart.crease_threshold = 0.0
ob_pillar_016.location = (2.0, -2.0, 0.0)
ob_pillar_016.lineart.crease_threshold = 0.0
ob_pillar_013.location = (2.0, -2.0, 0.0)
ob_pillar_013.lineart.crease_threshold = 0.0
ob_pillar_012.location = (2.0, 2.0, 0.0)
ob_pillar_012.lineart.crease_threshold = 0.0
ob_pillar_011.location = (2.0, -2.0, 0.0)
ob_pillar_011.lineart.crease_threshold = 0.0
ob_pillar_010.location = (2.0, 2.0, 0.0)
ob_pillar_010.lineart.crease_threshold = 0.0
ob_floor_006.location = (2.0, -2.0, 0.0)
ob_floor_006.lineart.crease_threshold = 0.0
ob_floor_005.location = (2.0, 2.0, 0.0)
ob_floor_005.lineart.crease_threshold = 0.0
ob_pillar_009.location = (-2.0, 0.0, 0.0)
ob_pillar_009.lineart.crease_threshold = 0.0
ob_pillar_008.location = (-2.0, 0.0, 0.0)
ob_pillar_008.lineart.crease_threshold = 0.0
ob_floor_004.location = (-2.0, 0.0, 0.0)
ob_floor_004.lineart.crease_threshold = 0.0
ob_pillar_007.location = (-2.0, 0.0, 0.0)
ob_pillar_007.lineart.crease_threshold = 0.0
ob_pillar_006.location = (2.0, 0.0, 0.0)
ob_pillar_006.lineart.crease_threshold = 0.0
ob_pillar_005.location = (2.0, 0.0, 0.0)
ob_pillar_005.lineart.crease_threshold = 0.0
ob_pillar_004.location = (4.0, 0.0, 0.0)
ob_pillar_004.lineart.crease_threshold = 0.0
ob_pillar_003.location = (4.0, 0.0, 0.0)
ob_pillar_003.lineart.crease_threshold = 0.0
ob_floor_001.location = (4.0, 0.0, 0.0)
ob_floor_001.lineart.crease_threshold = 0.0
ob_pillar_002.location = (2.0, 0.0, 0.0)
ob_pillar_002.lineart.crease_threshold = 0.0
ob_floor_002.location = (2.0, 0.0, 0.0)
ob_floor_002.lineart.crease_threshold = 0.0
ob_point_003.location = (-3.0, 3.0, 2.0)
ob_point_003.lineart.crease_threshold = 0.0
ob_point_001.location = (-3.0, -3.0, 2.0)
ob_point_001.lineart.crease_threshold = 0.0
ob_point_000.location = (3.0, -3.0, 2.248)
ob_point_000.lineart.crease_threshold = 0.0
ob_pillar_001.location = (2.0, 0.0, 0.0)
ob_pillar_001.lineart.crease_threshold = 0.0
ob_point_002.location = (3.0, 3.0, 2.0)
ob_point_002.lineart.crease_threshold = 0.0
ob_pillar.location = (0.0, 0.0, 0.0)
ob_pillar.lineart.crease_threshold = 0.0

# ---- collection membership
col_collection_1.objects.link(ob_pillar_018)
col_collection_1.objects.link(ob_pillar_015)
col_collection_1.objects.link(ob_pillar_014)
col_collection_1.objects.link(ob_pillar_017)
col_collection_1.objects.link(ob_pillar_016)
col_collection_1.objects.link(ob_pillar_013)
col_collection_1.objects.link(ob_pillar_012)
col_collection_1.objects.link(ob_pillar_011)
col_collection_1.objects.link(ob_pillar_010)
col_collection_1.objects.link(ob_floor_006)
col_collection_1.objects.link(ob_floor_005)
col_collection_1.objects.link(ob_pillar_009)
col_collection_1.objects.link(ob_pillar_008)
col_collection_1.objects.link(ob_floor_004)
col_collection_1.objects.link(ob_pillar_007)
col_collection_1.objects.link(ob_pillar_006)
col_collection_1.objects.link(ob_pillar_005)
col_collection_1.objects.link(ob_pillar_004)
col_collection_1.objects.link(ob_pillar_003)
col_collection_1.objects.link(ob_floor_001)
col_collection_1.objects.link(ob_pillar_002)
col_collection_1.objects.link(ob_floor_002)
col_collection_1.objects.link(ob_point_003)
col_collection_1.objects.link(ob_point_001)
col_collection_1.objects.link(ob_point_000)
col_collection_1.objects.link(ob_pillar_001)
col_collection_1.objects.link(ob_point_002)
col_collection_1.objects.link(ob_pillar)

# ---- scene / render settings (as saved in the file)
scene.frame_start = 1; scene.frame_end = 250; scene.frame_set(1)
scene.render.engine = 'BLENDER_EEVEE_NEXT'
scene.render.resolution_percentage = 50
scene.render.dither_intensity = 0.0
scene.cycles.use_denoising = False
scene.cycles.samples = 128
scene.cycles.sampling_pattern = 'TABULATED_SOBOL'
scene.cycles.use_adaptive_sampling = False
scene.cycles.use_light_tree = False
scene.cycles.blur_glossy = 0.0
scene.cycles.sample_clamp_indirect = 0.0
scene.view_settings.view_transform = 'Standard'
bpy.context.view_layer.update()

# ---- added for rendering (the .blend has no active camera): camera
cam_auto = bpy.data.cameras.new('AutoCamera')
cam_auto.lens = 50.0
cam_auto.sensor_width = 36.0
cam_auto.clip_end = 1000.0
ob_auto_camera = bpy.data.objects.new('AutoCamera', cam_auto)
scene.collection.objects.link(ob_auto_camera)
ob_auto_camera.location = (10.4355, -11.3226, 8.54838)
ob_auto_camera.rotation_euler = (1.09748, -7.21219e-08, 0.694738)
scene.camera = ob_auto_camera
bpy.context.view_layer.update()

